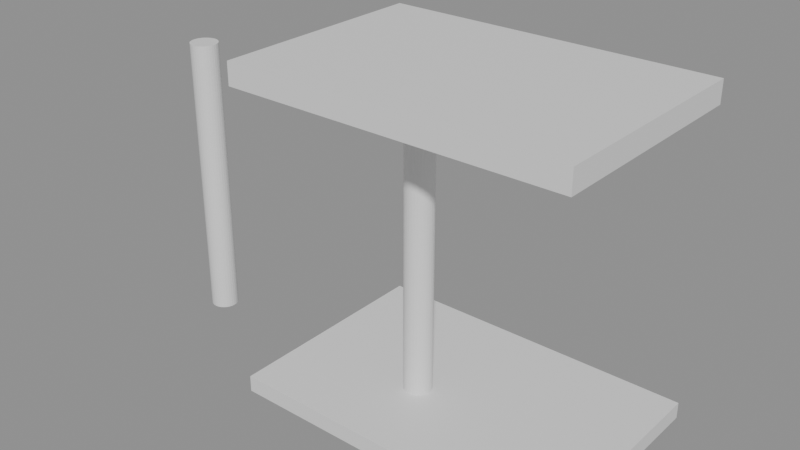 # Source: e0402_after.blend  (saved by Blender 5.2.44; exported with 4.5.12 LTS)
import bpy
from mathutils import Matrix  # noqa: F401  (used for matrix-valued properties, if any)

bpy.ops.wm.read_factory_settings(use_empty=True)
scene = bpy.context.scene
scene.name = 'Scene'

# ---- materials (node trees are filled in below, after node groups)
mat_parquet = bpy.data.materials.new('Parquet')
mat_hormigon = bpy.data.materials.new('Hormigon')

# ---- material node trees
mat_parquet.use_nodes = True; mat_parquet.node_tree.nodes.clear()
_N = mat_parquet.node_tree.nodes; _L = mat_parquet.node_tree.links
n0 = _N.new('ShaderNodeBsdfPrincipled'); n0.name = 'Principled BSDF'; n0.location = (-200, 100)
n0.inputs[3].default_value = 1.45
n0.inputs[10].default_value = 0.005
n1 = _N.new('ShaderNodeOutputMaterial'); n1.name = 'Material Output'; n1.location = (200, 100)
_L.new(n0.outputs[0], n1.inputs[0])
n1.is_active_output = True
mat_hormigon.use_nodes = True; mat_hormigon.node_tree.nodes.clear()
_N = mat_hormigon.node_tree.nodes; _L = mat_hormigon.node_tree.links
n0 = _N.new('ShaderNodeBsdfPrincipled'); n0.name = 'Principled BSDF'; n0.location = (-200, 100)
n0.inputs[3].default_value = 1.45
n0.inputs[10].default_value = 0.005
n1 = _N.new('ShaderNodeOutputMaterial'); n1.name = 'Material Output'; n1.location = (200, 100)
_L.new(n0.outputs[0], n1.inputs[0])
n1.is_active_output = True

# ---- meshes
me_piso_porche_mesh = bpy.data.meshes.new('Piso_Porche_mesh')
me_piso_porche_mesh.from_pydata([(0.0, 0.0, 0.0), (3.0, 0.0, 0.0), (3.0, 2.0, 0.0), (0.0, 2.0, 0.0), (0.0, 0.0, 0.15), (3.0, 0.0, 0.15), (3.0, 2.0, 0.15), (0.0, 2.0, 0.15)], [], [(0, 3, 2, 1), (4, 5, 6, 7), (1, 2, 6, 5), (3, 0, 4, 7), (2, 3, 7, 6), (0, 1, 5, 4)])
me_piso_porche_mesh.materials.append(mat_parquet)
me_piso_porche_mesh.update()
me_col_porche_1_mesh = bpy.data.meshes.new('Col_Porche_1_mesh')
me_col_porche_1_mesh.from_pydata([(0.0, 0.125, 0.0), (0.0, 0.125, 2.6), (0.02439, 0.1226, 0.0), (0.02439, 0.1226, 2.6), (0.04784, 0.1155, 0.0), (0.04784, 0.1155, 2.6), (0.06945, 0.1039, 0.0), (0.06945, 0.1039, 2.6), (0.08839, 0.08839, 0.0), (0.08839, 0.08839, 2.6), (0.1039, 0.06945, 0.0), (0.1039, 0.06945, 2.6), (0.1155, 0.04784, 0.0), (0.1155, 0.04784, 2.6), (0.1226, 0.02439, 0.0), (0.1226, 0.02439, 2.6), (0.125, 0.0, 0.0), (0.125, 0.0, 2.6), (0.1226, -0.02439, 0.0), (0.1226, -0.02439, 2.6), (0.1155, -0.04784, 0.0), (0.1155, -0.04784, 2.6), (0.1039, -0.06945, 0.0), (0.1039, -0.06945, 2.6), (0.08839, -0.08839, 0.0), (0.08839, -0.08839, 2.6), (0.06945, -0.1039, 0.0), (0.06945, -0.1039, 2.6), (0.04784, -0.1155, 0.0), (0.04784, -0.1155, 2.6), (0.02439, -0.1226, 0.0), (0.02439, -0.1226, 2.6), (0.0, -0.125, 0.0), (0.0, -0.125, 2.6), (-0.02439, -0.1226, 0.0), (-0.02439, -0.1226, 2.6), (-0.04784, -0.1155, 0.0), (-0.04784, -0.1155, 2.6), (-0.06945, -0.1039, 0.0), (-0.06945, -0.1039, 2.6), (-0.08839, -0.08839, 0.0), (-0.08839, -0.08839, 2.6), (-0.1039, -0.06945, 0.0), (-0.1039, -0.06945, 2.6), (-0.1155, -0.04784, 0.0), (-0.1155, -0.04784, 2.6), (-0.1226, -0.02439, 0.0), (-0.1226, -0.02439, 2.6), (-0.125, 0.0, 0.0), (-0.125, 0.0, 2.6), (-0.1226, 0.02439, 0.0), (-0.1226, 0.02439, 2.6), (-0.1155, 0.04784, 0.0), (-0.1155, 0.04784, 2.6), (-0.1039, 0.06945, 0.0), (-0.1039, 0.06945, 2.6), (-0.08839, 0.08839, 0.0), (-0.08839, 0.08839, 2.6), (-0.06945, 0.1039, 0.0), (-0.06945, 0.1039, 2.6), (-0.04784, 0.1155, 0.0), (-0.04784, 0.1155, 2.6), (-0.02439, 0.1226, 0.0), (-0.02439, 0.1226, 2.6)], [], [(0, 1, 3, 2), (2, 3, 5, 4), (4, 5, 7, 6), (6, 7, 9, 8), (8, 9, 11, 10), (10, 11, 13, 12), (12, 13, 15, 14), (14, 15, 17, 16), (16, 17, 19, 18), (18, 19, 21, 20), (20, 21, 23, 22), (22, 23, 25, 24), (24, 25, 27, 26), (26, 27, 29, 28), (28, 29, 31, 30), (30, 31, 33, 32), (32, 33, 35, 34), (34, 35, 37, 36), (36, 37, 39, 38), (38, 39, 41, 40), (40, 41, 43, 42), (42, 43, 45, 44), (44, 45, 47, 46), (46, 47, 49, 48), (48, 49, 51, 50), (50, 51, 53, 52), (52, 53, 55, 54), (54, 55, 57, 56), (56, 57, 59, 58), (58, 59, 61, 60), (3, 1, 63, 61, 59, 57, 55, 53, 51, 49, 47, 45, 43, 41, 39, 37, 35, 33, 31, 29, 27, 25, 23, 21, 19, 17, 15, 13, 11, 9, 7, 5), (60, 61, 63, 62), (62, 63, 1, 0), (0, 2, 4, 6, 8, 10, 12, 14, 16, 18, 20, 22, 24, 26, 28, 30, 32, 34, 36, 38, 40, 42, 44, 46, 48, 50, 52, 54, 56, 58, 60, 62)])
me_col_porche_1_mesh.materials.append(mat_hormigon)
me_col_porche_1_mesh.update()
me_col_porche_2_mesh = bpy.data.meshes.new('Col_Porche_2_mesh')
me_col_porche_2_mesh.from_pydata([(0.0, 0.125, 0.0), (0.0, 0.125, 2.6), (0.02439, 0.1226, 0.0), (0.02439, 0.1226, 2.6), (0.04784, 0.1155, 0.0), (0.04784, 0.1155, 2.6), (0.06945, 0.1039, 0.0), (0.06945, 0.1039, 2.6), (0.08839, 0.08839, 0.0), (0.08839, 0.08839, 2.6), (0.1039, 0.06945, 0.0), (0.1039, 0.06945, 2.6), (0.1155, 0.04784, 0.0), (0.1155, 0.04784, 2.6), (0.1226, 0.02439, 0.0), (0.1226, 0.02439, 2.6), (0.125, 0.0, 0.0), (0.125, 0.0, 2.6), (0.1226, -0.02439, 0.0), (0.1226, -0.02439, 2.6), (0.1155, -0.04784, 0.0), (0.1155, -0.04784, 2.6), (0.1039, -0.06945, 0.0), (0.1039, -0.06945, 2.6), (0.08839, -0.08839, 0.0), (0.08839, -0.08839, 2.6), (0.06945, -0.1039, 0.0), (0.06945, -0.1039, 2.6), (0.04784, -0.1155, 0.0), (0.04784, -0.1155, 2.6), (0.02439, -0.1226, 0.0), (0.02439, -0.1226, 2.6), (0.0, -0.125, 0.0), (0.0, -0.125, 2.6), (-0.02439, -0.1226, 0.0), (-0.02439, -0.1226, 2.6), (-0.04784, -0.1155, 0.0), (-0.04784, -0.1155, 2.6), (-0.06945, -0.1039, 0.0), (-0.06945, -0.1039, 2.6), (-0.08839, -0.08839, 0.0), (-0.08839, -0.08839, 2.6), (-0.1039, -0.06945, 0.0), (-0.1039, -0.06945, 2.6), (-0.1155, -0.04784, 0.0), (-0.1155, -0.04784, 2.6), (-0.1226, -0.02439, 0.0), (-0.1226, -0.02439, 2.6), (-0.125, 0.0, 0.0), (-0.125, 0.0, 2.6), (-0.1226, 0.02439, 0.0), (-0.1226, 0.02439, 2.6), (-0.1155, 0.04784, 0.0), (-0.1155, 0.04784, 2.6), (-0.1039, 0.06945, 0.0), (-0.1039, 0.06945, 2.6), (-0.08839, 0.08839, 0.0), (-0.08839, 0.08839, 2.6), (-0.06945, 0.1039, 0.0), (-0.06945, 0.1039, 2.6), (-0.04784, 0.1155, 0.0), (-0.04784, 0.1155, 2.6), (-0.02439, 0.1226, 0.0), (-0.02439, 0.1226, 2.6)], [], [(0, 1, 3, 2), (2, 3, 5, 4), (4, 5, 7, 6), (6, 7, 9, 8), (8, 9, 11, 10), (10, 11, 13, 12), (12, 13, 15, 14), (14, 15, 17, 16), (16, 17, 19, 18), (18, 19, 21, 20), (20, 21, 23, 22), (22, 23, 25, 24), (24, 25, 27, 26), (26, 27, 29, 28), (28, 29, 31, 30), (30, 31, 33, 32), (32, 33, 35, 34), (34, 35, 37, 36), (36, 37, 39, 38), (38, 39, 41, 40), (40, 41, 43, 42), (42, 43, 45, 44), (44, 45, 47, 46), (46, 47, 49, 48), (48, 49, 51, 50), (50, 51, 53, 52), (52, 53, 55, 54), (54, 55, 57, 56), (56, 57, 59, 58), (58, 59, 61, 60), (3, 1, 63, 61, 59, 57, 55, 53, 51, 49, 47, 45, 43, 41, 39, 37, 35, 33, 31, 29, 27, 25, 23, 21, 19, 17, 15, 13, 11, 9, 7, 5), (60, 61, 63, 62), (62, 63, 1, 0), (0, 2, 4, 6, 8, 10, 12, 14, 16, 18, 20, 22, 24, 26, 28, 30, 32, 34, 36, 38, 40, 42, 44, 46, 48, 50, 52, 54, 56, 58, 60, 62)])
me_col_porche_2_mesh.materials.append(mat_hormigon)
me_col_porche_2_mesh.update()
me_techo_porche_cuerpo_mesh = bpy.data.meshes.new('Techo_Porche_Cuerpo_mesh')
me_techo_porche_cuerpo_mesh.from_pydata([(0.0, 0.0, 2.85), (3.0, 0.0, 2.85), (3.0, 2.0, 2.85), (0.0, 2.0, 2.85), (0.0, 0.0, 3.05), (3.0, 0.0, 3.05), (3.0, 2.0, 3.05), (0.0, 2.0, 3.05)], [], [(0, 1, 2, 3), (4, 5, 6, 7), (0, 1, 5, 4), (1, 2, 6, 5), (2, 3, 7, 6), (3, 0, 4, 7)])
me_techo_porche_cuerpo_mesh.materials.append(mat_hormigon)
me_techo_porche_cuerpo_mesh.update()

# ---- objects
ob_piso_porche_solido = bpy.data.objects.new('Piso_Porche_Solido', me_piso_porche_mesh)
ob_piso_porche = bpy.data.objects.new('Piso_Porche', None)
ob_col_porche_1 = bpy.data.objects.new('Col_Porche_1', None)
ob_col_porche_1_cuerpo = bpy.data.objects.new('Col_Porche_1_Cuerpo', me_col_porche_1_mesh)
ob_col_porche_2 = bpy.data.objects.new('Col_Porche_2', None)
ob_col_porche_2_cuerpo = bpy.data.objects.new('Col_Porche_2_Cuerpo', me_col_porche_2_mesh)
ob_techo_porche_cuerpo = bpy.data.objects.new('Techo_Porche_Cuerpo', me_techo_porche_cuerpo_mesh)
ob_techo_porche = bpy.data.objects.new('Techo_Porche', None)

# ---- transforms, parenting, visibility, modifiers, constraints
ob_piso_porche_solido.parent = ob_piso_porche
ob_piso_porche_solido.location = (0.0, 0.0, 0.0)
ob_piso_porche.location = (0.0, 1.0, 0.075)
ob_piso_porche.empty_display_type = 'ARROWS'
ob_col_porche_1.location = (-1.2, 1.8, 0.15)
ob_col_porche_1.empty_display_type = 'ARROWS'
ob_col_porche_1_cuerpo.parent = ob_col_porche_1
ob_col_porche_1_cuerpo.location = (0.0, 0.0, 0.0)
ob_col_porche_2.location = (1.2, 1.8, 0.15)
ob_col_porche_2.empty_display_type = 'ARROWS'
ob_col_porche_2_cuerpo.parent = ob_col_porche_2
ob_col_porche_2_cuerpo.location = (0.0, 0.0, 0.0)
ob_techo_porche_cuerpo.parent = ob_techo_porche
ob_techo_porche_cuerpo.location = (0.0, 1.0, 0.0)
ob_techo_porche.location = (0.0, 0.0, 0.0)
ob_techo_porche.empty_display_type = 'ARROWS'

# ---- collection membership
scene.collection.objects.link(ob_piso_porche_solido)
scene.collection.objects.link(ob_piso_porche)
scene.collection.objects.link(ob_col_porche_1)
scene.collection.objects.link(ob_col_porche_1_cuerpo)
scene.collection.objects.link(ob_col_porche_2)
scene.collection.objects.link(ob_col_porche_2_cuerpo)
scene.collection.objects.link(ob_techo_porche_cuerpo)
scene.collection.objects.link(ob_techo_porche)

# ---- scene / render settings (as saved in the file)
scene.frame_start = 1; scene.frame_end = 250; scene.frame_set(1)
scene.render.engine = 'BLENDER_EEVEE_NEXT'
scene.render.bake_bias = 0.0
scene.render.bake_samples = 0
scene.render.compositor_device = 'GPU'
scene.eevee.use_volume_custom_range = False
scene.eevee.fast_gi_thickness_near = 0.1
scene.eevee.fast_gi_thickness_far = 0.0
scene.eevee.ray_tracing_options.screen_trace_thickness = 0.1
bpy.context.view_layer.update()

# ---- added for rendering (the .blend has no active camera and no usable light): camera, sun + grey world if the file has none
cam_auto = bpy.data.cameras.new('AutoCamera')
cam_auto.lens = 50.0
cam_auto.sensor_width = 36.0
cam_auto.clip_end = 1000.0
ob_auto_camera = bpy.data.objects.new('AutoCamera', cam_auto)
scene.collection.objects.link(ob_auto_camera)
ob_auto_camera.location = (6.03494, -4.23693, 5.72046)
ob_auto_camera.rotation_euler = (1.09748, -7.21219e-08, 0.694738)
scene.camera = ob_auto_camera
light_auto_sun = bpy.data.lights.new('AutoSun', 'SUN')
light_auto_sun.energy = 3.0
light_auto_sun.angle = 0.0523599
ob_auto_sun = bpy.data.objects.new('AutoSun', light_auto_sun)
scene.collection.objects.link(ob_auto_sun)
ob_auto_sun.rotation_euler = (0.872665, 0.174533, 0.523599)
if scene.world is None:
    world_auto = bpy.data.worlds.new('AutoWorld')
    world_auto.color = (0.3, 0.3, 0.3)
    scene.world = world_auto
bpy.context.view_layer.update()
